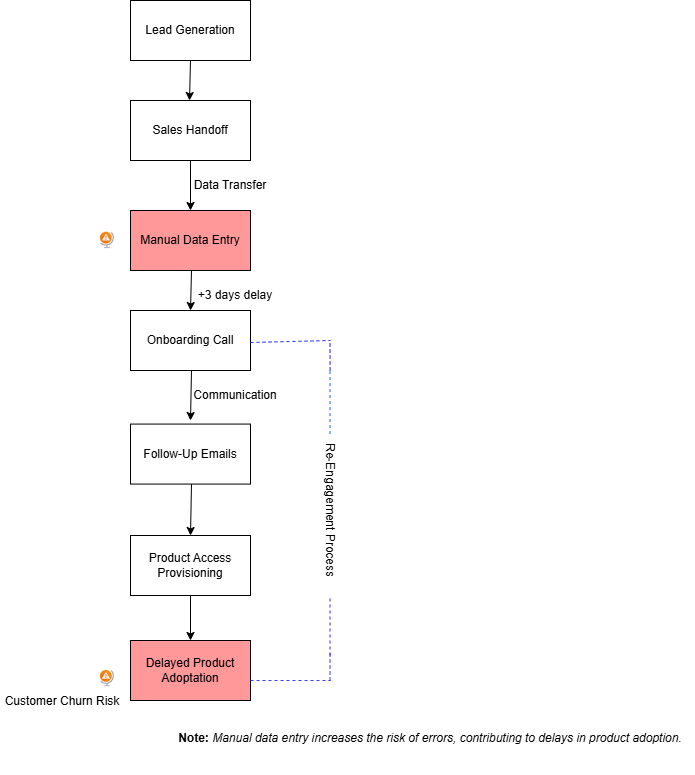

The diagram above was exported from draw.io. Its source (the exported page's mxGraphModel, read from the mxfile embedded in the PNG):
<mxGraphModel dx="1426" dy="781" grid="1" gridSize="10" guides="1" tooltips="1" connect="1" arrows="1" fold="1" page="1" pageScale="1" pageWidth="850" pageHeight="1100" math="0" shadow="0">
  <root>
    <mxCell id="0" />
    <mxCell id="1" parent="0" />
    <mxCell id="WS3NAaLMyrqAMM5F093x-1" value="Lead Generation" style="rounded=0;whiteSpace=wrap;html=1;" vertex="1" parent="1">
      <mxGeometry x="280" y="40" width="120" height="60" as="geometry" />
    </mxCell>
    <mxCell id="WS3NAaLMyrqAMM5F093x-2" value="Sales Handoff" style="rounded=0;whiteSpace=wrap;html=1;" vertex="1" parent="1">
      <mxGeometry x="280" y="140" width="120" height="60" as="geometry" />
    </mxCell>
    <mxCell id="WS3NAaLMyrqAMM5F093x-3" value="Manual Data Entry" style="rounded=0;whiteSpace=wrap;html=1;fillColor=light-dark(#FF9999,var(--ge-dark-color, #121212));" vertex="1" parent="1">
      <mxGeometry x="280" y="250" width="120" height="60" as="geometry" />
    </mxCell>
    <mxCell id="WS3NAaLMyrqAMM5F093x-4" value="Onboarding Call" style="rounded=0;whiteSpace=wrap;html=1;" vertex="1" parent="1">
      <mxGeometry x="280" y="350" width="120" height="60" as="geometry" />
    </mxCell>
    <mxCell id="WS3NAaLMyrqAMM5F093x-5" value="Follow-Up Emails" style="rounded=0;whiteSpace=wrap;html=1;" vertex="1" parent="1">
      <mxGeometry x="280" y="463.57" width="120" height="60" as="geometry" />
    </mxCell>
    <mxCell id="WS3NAaLMyrqAMM5F093x-6" value="Product Access Provisioning" style="rounded=0;whiteSpace=wrap;html=1;" vertex="1" parent="1">
      <mxGeometry x="280" y="575" width="120" height="60" as="geometry" />
    </mxCell>
    <mxCell id="WS3NAaLMyrqAMM5F093x-7" value="Delayed Product Adoptation" style="rounded=0;whiteSpace=wrap;html=1;fillColor=light-dark(#FF9999,var(--ge-dark-color, #121212));" vertex="1" parent="1">
      <mxGeometry x="280" y="680" width="120" height="60" as="geometry" />
    </mxCell>
    <mxCell id="WS3NAaLMyrqAMM5F093x-18" value="Communication" style="text;html=1;align=center;verticalAlign=middle;whiteSpace=wrap;rounded=0;" vertex="1" parent="1">
      <mxGeometry x="320" y="420" width="130" height="30" as="geometry" />
    </mxCell>
    <mxCell id="WS3NAaLMyrqAMM5F093x-21" value="Data Transfer" style="text;html=1;align=center;verticalAlign=middle;whiteSpace=wrap;rounded=0;" vertex="1" parent="1">
      <mxGeometry x="315" y="210" width="130" height="30" as="geometry" />
    </mxCell>
    <mxCell id="WS3NAaLMyrqAMM5F093x-22" value="" style="image;aspect=fixed;html=1;points=[];align=center;fontSize=12;image=img/lib/azure2/general/Globe_Warning.svg;" vertex="1" parent="1">
      <mxGeometry x="250" y="710" width="13.94" height="16.43" as="geometry" />
    </mxCell>
    <mxCell id="WS3NAaLMyrqAMM5F093x-23" value="" style="image;aspect=fixed;html=1;points=[];align=center;fontSize=12;image=img/lib/azure2/general/Globe_Warning.svg;" vertex="1" parent="1">
      <mxGeometry x="250" y="271.79" width="13.94" height="16.43" as="geometry" />
    </mxCell>
    <mxCell id="WS3NAaLMyrqAMM5F093x-24" value="&#10;&lt;strong data-end=&quot;1360&quot; data-start=&quot;1351&quot;&gt;Note:&lt;/strong&gt; &lt;em data-end=&quot;1454&quot; data-start=&quot;1361&quot;&gt;Manual data entry increases the risk of errors, contributing to delays in product adoption.&lt;/em&gt;&#10;&#10;" style="text;html=1;align=center;verticalAlign=middle;whiteSpace=wrap;rounded=0;" vertex="1" parent="1">
      <mxGeometry x="315" y="770" width="530" height="30" as="geometry" />
    </mxCell>
    <mxCell id="WS3NAaLMyrqAMM5F093x-32" value="" style="endArrow=none;dashed=1;html=1;rounded=0;strokeColor=light-dark(#2E16FF,#FFFFFF);" edge="1" parent="1" source="WS3NAaLMyrqAMM5F093x-28">
      <mxGeometry width="50" height="50" relative="1" as="geometry">
        <mxPoint x="479.5" y="720" as="sourcePoint" />
        <mxPoint x="479.5" y="380" as="targetPoint" />
      </mxGeometry>
    </mxCell>
    <mxCell id="WS3NAaLMyrqAMM5F093x-33" value="" style="endArrow=none;dashed=1;html=1;rounded=0;entryX=0.954;entryY=0;entryDx=0;entryDy=0;entryPerimeter=0;fillColor=#0000FF;strokeColor=light-dark(#282FFF,#FFFFFF);" edge="1" parent="1">
      <mxGeometry width="50" height="50" relative="1" as="geometry">
        <mxPoint x="400" y="382" as="sourcePoint" />
        <mxPoint x="480" y="380" as="targetPoint" />
      </mxGeometry>
    </mxCell>
    <mxCell id="WS3NAaLMyrqAMM5F093x-34" value="" style="endArrow=none;dashed=1;html=1;rounded=0;strokeColor=light-dark(#3A41FF,#FFFFFF);" edge="1" parent="1">
      <mxGeometry width="50" height="50" relative="1" as="geometry">
        <mxPoint x="400" y="720" as="sourcePoint" />
        <mxPoint x="480" y="720" as="targetPoint" />
      </mxGeometry>
    </mxCell>
    <mxCell id="WS3NAaLMyrqAMM5F093x-35" value="" style="endArrow=classic;html=1;rounded=0;entryX=1;entryY=0.5;entryDx=0;entryDy=0;exitX=0.5;exitY=1;exitDx=0;exitDy=0;" edge="1" parent="1" source="WS3NAaLMyrqAMM5F093x-1">
      <mxGeometry width="50" height="50" relative="1" as="geometry">
        <mxPoint x="339" y="110" as="sourcePoint" />
        <mxPoint x="339" y="139.99999999999994" as="targetPoint" />
      </mxGeometry>
    </mxCell>
    <mxCell id="WS3NAaLMyrqAMM5F093x-36" value="" style="endArrow=classic;html=1;rounded=0;exitX=0.5;exitY=1;exitDx=0;exitDy=0;entryX=0.5;entryY=0;entryDx=0;entryDy=0;" edge="1" parent="1" target="WS3NAaLMyrqAMM5F093x-3">
      <mxGeometry width="50" height="50" relative="1" as="geometry">
        <mxPoint x="340" y="200" as="sourcePoint" />
        <mxPoint x="339" y="240" as="targetPoint" />
      </mxGeometry>
    </mxCell>
    <mxCell id="WS3NAaLMyrqAMM5F093x-37" value="" style="endArrow=classic;html=1;rounded=0;entryX=1;entryY=0.5;entryDx=0;entryDy=0;exitX=0.5;exitY=1;exitDx=0;exitDy=0;" edge="1" parent="1">
      <mxGeometry width="50" height="50" relative="1" as="geometry">
        <mxPoint x="341" y="310" as="sourcePoint" />
        <mxPoint x="340" y="349.99999999999994" as="targetPoint" />
      </mxGeometry>
    </mxCell>
    <mxCell id="WS3NAaLMyrqAMM5F093x-38" value="" style="endArrow=classic;html=1;rounded=0;exitX=0.5;exitY=1;exitDx=0;exitDy=0;" edge="1" parent="1">
      <mxGeometry width="50" height="50" relative="1" as="geometry">
        <mxPoint x="341" y="410" as="sourcePoint" />
        <mxPoint x="340" y="460" as="targetPoint" />
      </mxGeometry>
    </mxCell>
    <mxCell id="WS3NAaLMyrqAMM5F093x-40" value="" style="endArrow=classic;html=1;rounded=0;entryX=0.5;entryY=0;entryDx=0;entryDy=0;exitX=0.5;exitY=1;exitDx=0;exitDy=0;" edge="1" parent="1" target="WS3NAaLMyrqAMM5F093x-6">
      <mxGeometry width="50" height="50" relative="1" as="geometry">
        <mxPoint x="341" y="523.57" as="sourcePoint" />
        <mxPoint x="340" y="563.57" as="targetPoint" />
      </mxGeometry>
    </mxCell>
    <mxCell id="WS3NAaLMyrqAMM5F093x-41" value="" style="endArrow=classic;html=1;rounded=0;entryX=1;entryY=0.5;entryDx=0;entryDy=0;exitX=0.5;exitY=1;exitDx=0;exitDy=0;" edge="1" parent="1" source="WS3NAaLMyrqAMM5F093x-6">
      <mxGeometry width="50" height="50" relative="1" as="geometry">
        <mxPoint x="341" y="640" as="sourcePoint" />
        <mxPoint x="340" y="680" as="targetPoint" />
      </mxGeometry>
    </mxCell>
    <mxCell id="WS3NAaLMyrqAMM5F093x-42" value="" style="endArrow=none;dashed=1;html=1;rounded=0;strokeColor=light-dark(#4235FF,#FFFFFF);" edge="1" parent="1" target="WS3NAaLMyrqAMM5F093x-28">
      <mxGeometry width="50" height="50" relative="1" as="geometry">
        <mxPoint x="479.5" y="720" as="sourcePoint" />
        <mxPoint x="479.5" y="380" as="targetPoint" />
      </mxGeometry>
    </mxCell>
    <mxCell id="WS3NAaLMyrqAMM5F093x-28" value="Re-Engagement Process" style="text;html=1;align=center;verticalAlign=middle;whiteSpace=wrap;rounded=0;rotation=90;" vertex="1" parent="1">
      <mxGeometry x="340" y="535" width="280" height="30" as="geometry" />
    </mxCell>
    <mxCell id="WS3NAaLMyrqAMM5F093x-43" value="" style="endArrow=none;dashed=1;html=1;rounded=0;strokeColor=light-dark(#2660FF,#FFFFFF);" edge="1" parent="1">
      <mxGeometry width="50" height="50" relative="1" as="geometry">
        <mxPoint x="479.5" y="473.57" as="sourcePoint" />
        <mxPoint x="479.5" y="410" as="targetPoint" />
      </mxGeometry>
    </mxCell>
    <mxCell id="WS3NAaLMyrqAMM5F093x-44" value="" style="endArrow=none;dashed=1;html=1;rounded=0;strokeColor=light-dark(#3E21FF,#FFFFFF);" edge="1" parent="1">
      <mxGeometry width="50" height="50" relative="1" as="geometry">
        <mxPoint x="479.5" y="695" as="sourcePoint" />
        <mxPoint x="479.5" y="635" as="targetPoint" />
      </mxGeometry>
    </mxCell>
    <mxCell id="WS3NAaLMyrqAMM5F093x-45" value="+3 days delay" style="text;html=1;align=center;verticalAlign=middle;whiteSpace=wrap;rounded=0;" vertex="1" parent="1">
      <mxGeometry x="330" y="320" width="110" height="30" as="geometry" />
    </mxCell>
    <mxCell id="WS3NAaLMyrqAMM5F093x-46" value="Customer Churn Risk" style="text;html=1;align=center;verticalAlign=middle;whiteSpace=wrap;rounded=0;" vertex="1" parent="1">
      <mxGeometry x="150" y="726.43" width="123.94" height="30" as="geometry" />
    </mxCell>
  </root>
</mxGraphModel>